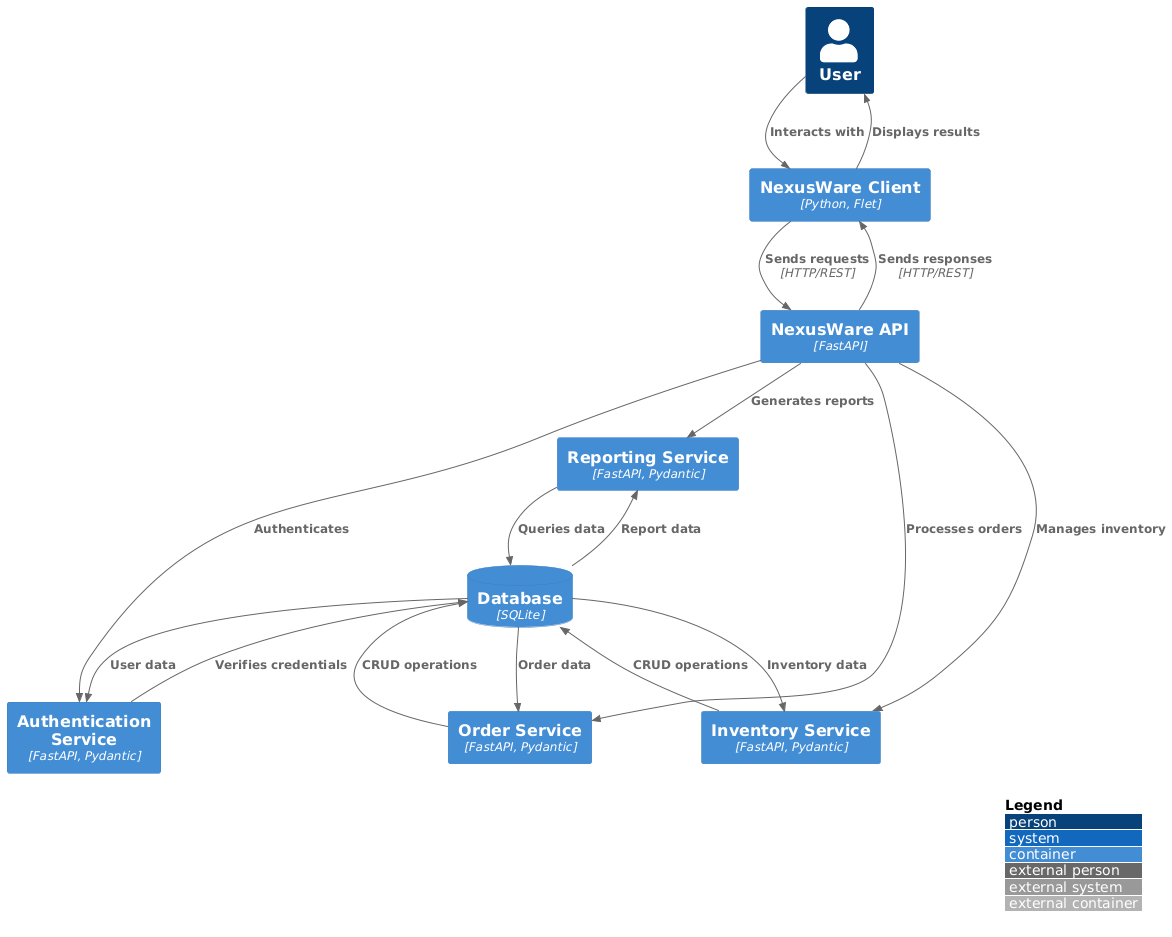

The diagram above was rendered by PlantUML. Its source (embedded in the PNG):
@startuml
!include https://raw.githubusercontent.com/plantuml-stdlib/C4-PlantUML/master/C4_Container.puml

LAYOUT_WITH_LEGEND()

Person(user, "User")
Container(client, "NexusWare Client", "Python, Flet")
Container(api, "NexusWare API", "FastAPI")
Container(auth, "Authentication Service", "FastAPI, Pydantic")
Container(inventory, "Inventory Service", "FastAPI, Pydantic")
Container(order, "Order Service", "FastAPI, Pydantic")
Container(reporting, "Reporting Service", "FastAPI, Pydantic")
ContainerDb(db, "Database", "SQLite")

Rel(user, client, "Interacts with")
Rel(client, api, "Sends requests", "HTTP/REST")
Rel(api, auth, "Authenticates")
Rel(api, inventory, "Manages inventory")
Rel(api, order, "Processes orders")
Rel(api, reporting, "Generates reports")

Rel(auth, db, "Verifies credentials")
Rel(inventory, db, "CRUD operations")
Rel(order, db, "CRUD operations")
Rel(reporting, db, "Queries data")

Rel(db, auth, "User data")
Rel(db, inventory, "Inventory data")
Rel(db, order, "Order data")
Rel(db, reporting, "Report data")

Rel(api, client, "Sends responses", "HTTP/REST")
Rel(client, user, "Displays results")
@enduml